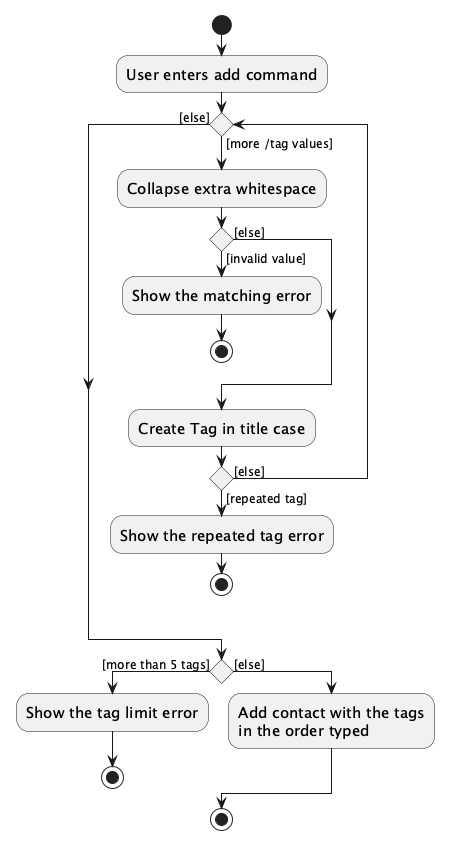

The diagram above was rendered by PlantUML. Its source (embedded in the PNG):
@startuml
skinparam ActivityFontSize 15
skinparam ArrowFontSize 12
start
:User enters add command;

while () is ([more /tag values])
    :Collapse extra whitespace;
    if () then ([invalid value])
        :Show the matching error;
        stop
    else ([else])
    endif
    :Create Tag in title case;
    if () then ([repeated tag])
        :Show the repeated tag error;
        stop
    else ([else])
    endif
endwhile ([else])

if () then ([more than 5 tags])
    :Show the tag limit error;
    stop
else ([else])
    :Add contact with the tags
    in the order typed;
endif
stop
@enduml